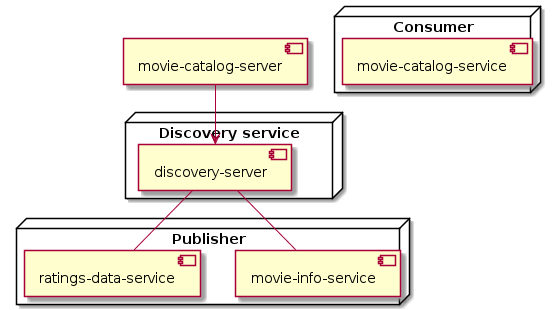

The diagram above was rendered by PlantUML. Its source (embedded in the PNG):
@startuml
'https://plantuml.com/component-diagram



node "Consumer" {
  [movie-catalog-service]
}

node "Discovery service" {
  [discovery-server]
}

node "Publisher" {
    [movie-info-service]
    [ratings-data-service]
}

[movie-catalog-server] --> [discovery-server]

[discovery-server] -- [movie-info-service]
[discovery-server] -- [ratings-data-service]
@enduml